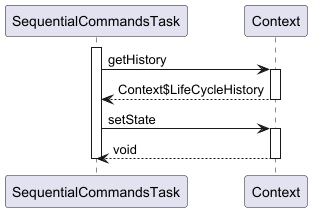

The diagram above was rendered by PlantUML. Its source (embedded in the PNG):
@startuml

participant SequentialCommandsTask
participant Context

activate SequentialCommandsTask
	SequentialCommandsTask -> Context : getHistory
	activate Context
		Context --> SequentialCommandsTask : Context$LifeCycleHistory
	deactivate Context
	SequentialCommandsTask -> Context : setState
	activate Context
		Context --> SequentialCommandsTask : void
	deactivate Context
deactivate SequentialCommandsTask

@enduml